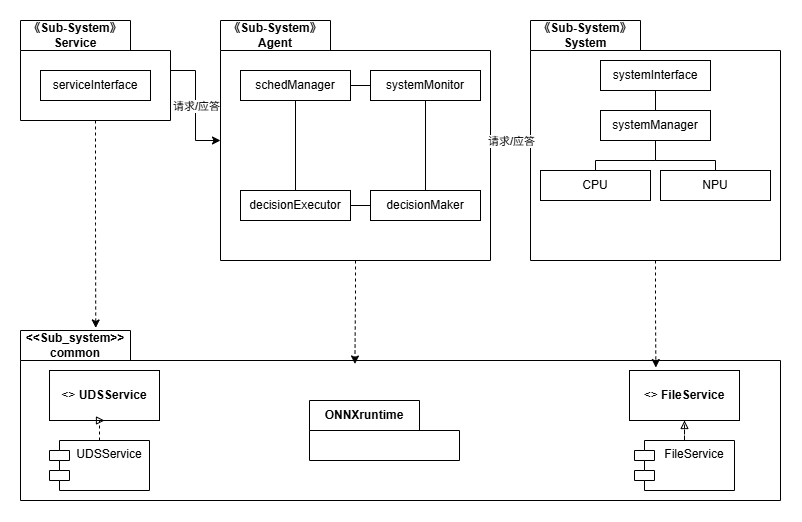

The diagram above was exported from draw.io. Its source (the exported page's mxGraphModel, read from the mxfile embedded in the PNG):
<mxGraphModel dx="934" dy="722" grid="1" gridSize="10" guides="1" tooltips="1" connect="1" arrows="1" fold="1" page="1" pageScale="1" pageWidth="827" pageHeight="1169" math="0" shadow="0">
  <root>
    <mxCell id="0" />
    <mxCell id="1" parent="0" />
    <mxCell id="sub-service" parent="1" style="shape=folder;fontStyle=1;tabWidth=110;tabHeight=30;tabPosition=left;html=1;boundedLbl=1;labelInHeader=1;container=1;collapsible=0;recursiveResize=0;whiteSpace=wrap;" value="&lt;div&gt;《Sub-System》&lt;/div&gt;Service" vertex="1">
      <mxGeometry height="100" width="150" x="40" y="120" as="geometry" />
    </mxCell>
    <mxCell id="svc-if" parent="sub-service" style="html=1;whiteSpace=wrap;" value="serviceInterface" vertex="1">
      <mxGeometry height="30" width="110" x="20" y="50" as="geometry" />
    </mxCell>
    <mxCell id="sub-agent" parent="1" style="shape=folder;fontStyle=1;tabWidth=110;tabHeight=30;tabPosition=left;html=1;boundedLbl=1;labelInHeader=1;container=1;collapsible=0;recursiveResize=0;whiteSpace=wrap;" value="&lt;div&gt;《Sub-System》&lt;/div&gt;Agent" vertex="1">
      <mxGeometry height="240" width="270" x="240" y="120" as="geometry" />
    </mxCell>
    <mxCell id="ag-sched" parent="sub-agent" style="html=1;whiteSpace=wrap;" value="schedManager" vertex="1">
      <mxGeometry height="30" width="110" x="20" y="50" as="geometry" />
    </mxCell>
    <mxCell id="ag-sysmon" parent="sub-agent" style="html=1;whiteSpace=wrap;" value="systemMonitor" vertex="1">
      <mxGeometry height="30" width="110" x="150" y="50" as="geometry" />
    </mxCell>
    <mxCell id="ag-dexec" parent="sub-agent" style="html=1;whiteSpace=wrap;" value="decisionExecutor" vertex="1">
      <mxGeometry height="30" width="110" x="20" y="170" as="geometry" />
    </mxCell>
    <mxCell id="ag-dmaker" parent="sub-agent" style="html=1;whiteSpace=wrap;" value="decisionMaker" vertex="1">
      <mxGeometry height="30" width="110" x="150" y="170" as="geometry" />
    </mxCell>
    <mxCell id="ag-e1" edge="1" parent="1" source="ag-sched" style="edgeStyle=orthogonalEdgeStyle;rounded=0;orthogonalLoop=1;jettySize=auto;html=1;endArrow=none;endFill=0;" target="ag-sysmon">
      <mxGeometry relative="1" as="geometry" />
    </mxCell>
    <mxCell id="ag-e2" edge="1" parent="1" source="ag-sched" style="edgeStyle=orthogonalEdgeStyle;rounded=0;orthogonalLoop=1;jettySize=auto;html=1;endArrow=none;endFill=0;" target="ag-dexec">
      <mxGeometry relative="1" as="geometry" />
    </mxCell>
    <mxCell id="ag-e3" edge="1" parent="1" source="ag-sysmon" style="edgeStyle=orthogonalEdgeStyle;rounded=0;orthogonalLoop=1;jettySize=auto;html=1;endArrow=none;endFill=0;" target="ag-dmaker">
      <mxGeometry relative="1" as="geometry" />
    </mxCell>
    <mxCell id="ag-e4" edge="1" parent="1" source="ag-dexec" style="edgeStyle=orthogonalEdgeStyle;rounded=0;orthogonalLoop=1;jettySize=auto;html=1;endArrow=none;endFill=0;" target="ag-dmaker">
      <mxGeometry relative="1" as="geometry" />
    </mxCell>
    <mxCell id="sub-system" parent="1" style="shape=folder;fontStyle=1;tabWidth=110;tabHeight=30;tabPosition=left;html=1;boundedLbl=1;labelInHeader=1;container=1;collapsible=0;recursiveResize=0;whiteSpace=wrap;" value="&lt;div&gt;《Sub-System》&lt;/div&gt;System" vertex="1">
      <mxGeometry height="240" width="250" x="550" y="120" as="geometry" />
    </mxCell>
    <mxCell id="sys-if" parent="sub-system" style="html=1;whiteSpace=wrap;" value="systemInterface" vertex="1">
      <mxGeometry height="30" width="110" x="70" y="40" as="geometry" />
    </mxCell>
    <mxCell id="sys-mgr" parent="sub-system" style="html=1;whiteSpace=wrap;" value="systemManager" vertex="1">
      <mxGeometry height="30" width="110" x="70" y="90" as="geometry" />
    </mxCell>
    <mxCell id="sys-cpu" parent="sub-system" style="html=1;whiteSpace=wrap;" value="CPU" vertex="1">
      <mxGeometry height="30" width="110" x="10" y="150" as="geometry" />
    </mxCell>
    <mxCell id="sys-npu" parent="sub-system" style="html=1;whiteSpace=wrap;" value="NPU" vertex="1">
      <mxGeometry height="30" width="110" x="130" y="150" as="geometry" />
    </mxCell>
    <mxCell id="sys-e1" edge="1" parent="1" source="sys-if" style="edgeStyle=orthogonalEdgeStyle;rounded=0;orthogonalLoop=1;jettySize=auto;html=1;endArrow=none;endFill=0;" target="sys-mgr">
      <mxGeometry relative="1" as="geometry" />
    </mxCell>
    <mxCell id="sys-e2" edge="1" parent="1" source="sys-mgr" style="edgeStyle=orthogonalEdgeStyle;rounded=0;orthogonalLoop=1;jettySize=auto;html=1;endArrow=none;endFill=0;" target="sys-cpu">
      <mxGeometry relative="1" as="geometry" />
    </mxCell>
    <mxCell id="sys-e3" edge="1" parent="1" source="sys-mgr" style="edgeStyle=orthogonalEdgeStyle;rounded=0;orthogonalLoop=1;jettySize=auto;html=1;endArrow=none;endFill=0;" target="sys-npu">
      <mxGeometry relative="1" as="geometry" />
    </mxCell>
    <mxCell id="e-svc-agent" edge="1" parent="1" source="sub-service" style="edgeStyle=orthogonalEdgeStyle;rounded=0;orthogonalLoop=1;jettySize=auto;html=1;" target="sub-agent">
      <mxGeometry relative="1" as="geometry" />
    </mxCell>
    <mxCell id="e-svc-agent-label" connectable="0" parent="e-svc-agent" style="edgeLabel;html=1;align=center;verticalAlign=middle;resizable=0;points=[];" value="请求/应答" vertex="1">
      <mxGeometry relative="1" as="geometry" />
    </mxCell>
    <mxCell id="e-agent-sys" edge="1" parent="1" source="sub-agent" style="edgeStyle=orthogonalEdgeStyle;rounded=0;orthogonalLoop=1;jettySize=auto;html=1;" target="sub-system">
      <mxGeometry relative="1" as="geometry" />
    </mxCell>
    <mxCell id="e-agent-sys-label" connectable="0" parent="e-agent-sys" style="edgeLabel;html=1;align=center;verticalAlign=middle;resizable=0;points=[];" value="请求/应答" vertex="1">
      <mxGeometry relative="1" as="geometry" />
    </mxCell>
    <mxCell id="gZ4ob2Ipg8EJ2H4u-GH2-1" parent="1" style="shape=folder;fontStyle=1;tabWidth=110;tabHeight=30;tabPosition=left;html=1;boundedLbl=1;labelInHeader=1;container=1;collapsible=0;whiteSpace=wrap;" value="&lt;div&gt;&amp;lt;&amp;lt;Sub_system&amp;gt;&amp;gt;&lt;/div&gt;common" vertex="1">
      <mxGeometry height="170" width="760" x="40" y="430" as="geometry" />
    </mxCell>
    <mxCell id="gZ4ob2Ipg8EJ2H4u-GH2-2" parent="gZ4ob2Ipg8EJ2H4u-GH2-1" style="html=1;strokeColor=none;resizeWidth=1;resizeHeight=1;fillColor=none;part=1;connectable=0;allowArrows=0;deletable=0;whiteSpace=wrap;" value="Text" vertex="1">
      <mxGeometry height="119" relative="1" width="760" as="geometry">
        <mxPoint y="30" as="offset" />
      </mxGeometry>
    </mxCell>
    <mxCell id="uds-if" parent="gZ4ob2Ipg8EJ2H4u-GH2-1" style="html=1;whiteSpace=wrap;" value="&lt;&lt;interface&gt;&gt; &lt;b&gt;UDSService&lt;/b&gt;" vertex="1">
      <mxGeometry height="50" width="110" x="29" y="40" as="geometry" />
    </mxCell>
    <mxCell id="uds-impl" parent="gZ4ob2Ipg8EJ2H4u-GH2-1" style="shape=module;align=left;spacingLeft=20;align=center;verticalAlign=top;whiteSpace=wrap;html=1;" value="UDSService" vertex="1">
      <mxGeometry height="50" width="100" x="29" y="110" as="geometry" />
    </mxCell>
    <mxCell id="onnx" parent="gZ4ob2Ipg8EJ2H4u-GH2-1" style="shape=folder;fontStyle=1;tabWidth=110;tabHeight=30;tabPosition=left;html=1;boundedLbl=1;labelInHeader=1;container=1;collapsible=0;recursiveResize=0;whiteSpace=wrap;" value="ONNXruntime" vertex="1">
      <mxGeometry height="60" width="150" x="289" y="70" as="geometry" />
    </mxCell>
    <mxCell id="file-if" parent="gZ4ob2Ipg8EJ2H4u-GH2-1" style="html=1;whiteSpace=wrap;" value="&lt;&lt;interface&gt;&gt; &lt;b&gt;FileService&lt;/b&gt;" vertex="1">
      <mxGeometry height="50" width="110" x="609" y="40" as="geometry" />
    </mxCell>
    <mxCell id="file-impl" parent="gZ4ob2Ipg8EJ2H4u-GH2-1" style="shape=module;align=left;spacingLeft=20;align=center;verticalAlign=top;whiteSpace=wrap;html=1;" value="FileService" vertex="1">
      <mxGeometry height="50" width="100" x="614" y="110" as="geometry" />
    </mxCell>
    <mxCell id="e-uds-impl" edge="1" parent="gZ4ob2Ipg8EJ2H4u-GH2-1" source="uds-impl" style="edgeStyle=orthogonalEdgeStyle;rounded=0;orthogonalLoop=1;jettySize=auto;html=1;dashed=1;endArrow=block;endFill=0;" target="uds-if">
      <mxGeometry relative="1" as="geometry" />
    </mxCell>
    <mxCell id="e-file-impl" edge="1" parent="gZ4ob2Ipg8EJ2H4u-GH2-1" source="file-impl" style="edgeStyle=orthogonalEdgeStyle;rounded=0;orthogonalLoop=1;jettySize=auto;html=1;dashed=1;endArrow=block;endFill=0;" target="file-if">
      <mxGeometry relative="1" as="geometry" />
    </mxCell>
    <mxCell id="gZ4ob2Ipg8EJ2H4u-GH2-3" edge="1" parent="1" source="sub-service" style="edgeStyle=orthogonalEdgeStyle;rounded=0;orthogonalLoop=1;jettySize=auto;html=1;exitX=0.5;exitY=1;exitDx=0;exitDy=0;exitPerimeter=0;entryX=0.099;entryY=-0.015;entryDx=0;entryDy=0;entryPerimeter=0;dashed=1;" target="gZ4ob2Ipg8EJ2H4u-GH2-1">
      <mxGeometry relative="1" as="geometry" />
    </mxCell>
    <mxCell id="gZ4ob2Ipg8EJ2H4u-GH2-4" edge="1" parent="1" source="sub-agent" style="edgeStyle=orthogonalEdgeStyle;rounded=0;orthogonalLoop=1;jettySize=auto;html=1;exitX=0.5;exitY=1;exitDx=0;exitDy=0;exitPerimeter=0;entryX=0.44;entryY=0.197;entryDx=0;entryDy=0;entryPerimeter=0;dashed=1;" target="gZ4ob2Ipg8EJ2H4u-GH2-1">
      <mxGeometry relative="1" as="geometry" />
    </mxCell>
    <mxCell id="gZ4ob2Ipg8EJ2H4u-GH2-5" edge="1" parent="1" source="sub-system" style="edgeStyle=orthogonalEdgeStyle;rounded=0;orthogonalLoop=1;jettySize=auto;html=1;exitX=0.5;exitY=1;exitDx=0;exitDy=0;exitPerimeter=0;entryX=0.836;entryY=0.218;entryDx=0;entryDy=0;entryPerimeter=0;dashed=1;" target="gZ4ob2Ipg8EJ2H4u-GH2-1">
      <mxGeometry relative="1" as="geometry" />
    </mxCell>
  </root>
</mxGraphModel>